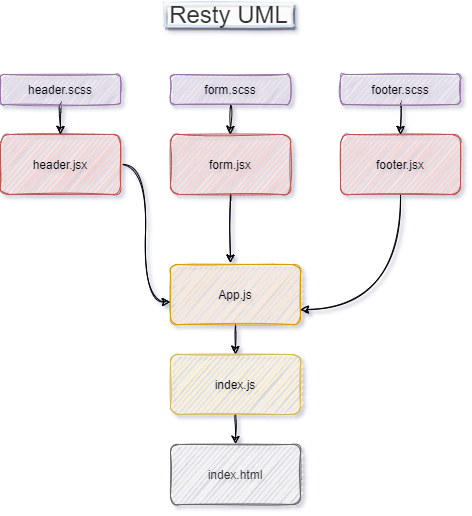

The diagram above was exported from draw.io. Its source (the exported page's mxGraphModel, read from the mxfile embedded in the PNG):
<mxGraphModel dx="1038" dy="547" grid="0" gridSize="10" guides="1" tooltips="1" connect="1" arrows="1" fold="1" page="1" pageScale="1" pageWidth="827" pageHeight="1169" math="0" shadow="1">
  <root>
    <mxCell id="0" />
    <mxCell id="1" parent="0" />
    <mxCell id="6DVgpbjEEhV9NSC0daGQ-12" style="edgeStyle=orthogonalEdgeStyle;orthogonalLoop=1;jettySize=auto;html=1;entryX=0;entryY=0.625;entryDx=0;entryDy=0;entryPerimeter=0;curved=1;sketch=1;" edge="1" parent="1" source="6DVgpbjEEhV9NSC0daGQ-1" target="6DVgpbjEEhV9NSC0daGQ-11">
      <mxGeometry relative="1" as="geometry" />
    </mxCell>
    <mxCell id="6DVgpbjEEhV9NSC0daGQ-1" value="header.jsx" style="whiteSpace=wrap;html=1;fillColor=#f8cecc;strokeColor=#b85450;sketch=1;rounded=1;" vertex="1" parent="1">
      <mxGeometry x="160" y="166" width="120" height="60" as="geometry" />
    </mxCell>
    <mxCell id="6DVgpbjEEhV9NSC0daGQ-23" style="edgeStyle=orthogonalEdgeStyle;orthogonalLoop=1;jettySize=auto;html=1;exitX=0.5;exitY=1;exitDx=0;exitDy=0;curved=1;sketch=1;" edge="1" parent="1" source="6DVgpbjEEhV9NSC0daGQ-2">
      <mxGeometry relative="1" as="geometry">
        <mxPoint x="390" y="294.6000061035156" as="targetPoint" />
      </mxGeometry>
    </mxCell>
    <mxCell id="6DVgpbjEEhV9NSC0daGQ-2" value="form.jsx" style="whiteSpace=wrap;html=1;fillColor=#f8cecc;strokeColor=#b85450;sketch=1;rounded=1;" vertex="1" parent="1">
      <mxGeometry x="330" y="166" width="120" height="60" as="geometry" />
    </mxCell>
    <mxCell id="6DVgpbjEEhV9NSC0daGQ-22" style="edgeStyle=orthogonalEdgeStyle;orthogonalLoop=1;jettySize=auto;html=1;exitX=0.5;exitY=1;exitDx=0;exitDy=0;entryX=1;entryY=0.75;entryDx=0;entryDy=0;curved=1;sketch=1;" edge="1" parent="1" source="6DVgpbjEEhV9NSC0daGQ-3" target="6DVgpbjEEhV9NSC0daGQ-11">
      <mxGeometry relative="1" as="geometry" />
    </mxCell>
    <mxCell id="6DVgpbjEEhV9NSC0daGQ-3" value="footer.jsx" style="whiteSpace=wrap;html=1;fillColor=#f8cecc;strokeColor=#b85450;sketch=1;rounded=1;" vertex="1" parent="1">
      <mxGeometry x="500" y="166" width="120" height="60" as="geometry" />
    </mxCell>
    <mxCell id="6DVgpbjEEhV9NSC0daGQ-9" style="edgeStyle=orthogonalEdgeStyle;orthogonalLoop=1;jettySize=auto;html=1;exitX=0.5;exitY=1;exitDx=0;exitDy=0;entryX=0.5;entryY=0;entryDx=0;entryDy=0;curved=1;sketch=1;" edge="1" parent="1" source="6DVgpbjEEhV9NSC0daGQ-4" target="6DVgpbjEEhV9NSC0daGQ-3">
      <mxGeometry relative="1" as="geometry">
        <mxPoint x="560" y="156" as="targetPoint" />
      </mxGeometry>
    </mxCell>
    <mxCell id="6DVgpbjEEhV9NSC0daGQ-4" value="footer.scss" style="whiteSpace=wrap;html=1;fillColor=#e1d5e7;strokeColor=#9673a6;sketch=1;rounded=1;" vertex="1" parent="1">
      <mxGeometry x="500" y="106" width="120" height="30" as="geometry" />
    </mxCell>
    <mxCell id="6DVgpbjEEhV9NSC0daGQ-8" style="edgeStyle=orthogonalEdgeStyle;orthogonalLoop=1;jettySize=auto;html=1;exitX=0.5;exitY=1;exitDx=0;exitDy=0;entryX=0.5;entryY=0;entryDx=0;entryDy=0;entryPerimeter=0;curved=1;sketch=1;" edge="1" parent="1" source="6DVgpbjEEhV9NSC0daGQ-5" target="6DVgpbjEEhV9NSC0daGQ-2">
      <mxGeometry relative="1" as="geometry">
        <mxPoint x="390" y="156" as="targetPoint" />
      </mxGeometry>
    </mxCell>
    <mxCell id="6DVgpbjEEhV9NSC0daGQ-5" value="form.scss" style="whiteSpace=wrap;html=1;fillColor=#e1d5e7;strokeColor=#9673a6;sketch=1;rounded=1;" vertex="1" parent="1">
      <mxGeometry x="330" y="106" width="120" height="30" as="geometry" />
    </mxCell>
    <mxCell id="6DVgpbjEEhV9NSC0daGQ-7" style="edgeStyle=orthogonalEdgeStyle;orthogonalLoop=1;jettySize=auto;html=1;exitX=0.5;exitY=1;exitDx=0;exitDy=0;entryX=0.5;entryY=0;entryDx=0;entryDy=0;curved=1;sketch=1;" edge="1" parent="1" source="6DVgpbjEEhV9NSC0daGQ-6" target="6DVgpbjEEhV9NSC0daGQ-1">
      <mxGeometry relative="1" as="geometry" />
    </mxCell>
    <mxCell id="6DVgpbjEEhV9NSC0daGQ-6" value="header.scss" style="whiteSpace=wrap;html=1;fillColor=#e1d5e7;strokeColor=#9673a6;sketch=1;rounded=1;" vertex="1" parent="1">
      <mxGeometry x="160" y="106" width="120" height="30" as="geometry" />
    </mxCell>
    <mxCell id="6DVgpbjEEhV9NSC0daGQ-20" style="edgeStyle=orthogonalEdgeStyle;orthogonalLoop=1;jettySize=auto;html=1;exitX=0.5;exitY=1;exitDx=0;exitDy=0;entryX=0.5;entryY=0;entryDx=0;entryDy=0;curved=1;sketch=1;" edge="1" parent="1" source="6DVgpbjEEhV9NSC0daGQ-11" target="6DVgpbjEEhV9NSC0daGQ-16">
      <mxGeometry relative="1" as="geometry" />
    </mxCell>
    <mxCell id="6DVgpbjEEhV9NSC0daGQ-11" value="App.js" style="whiteSpace=wrap;html=1;fillColor=#ffe6cc;strokeColor=#d79b00;sketch=1;rounded=1;" vertex="1" parent="1">
      <mxGeometry x="330" y="296" width="130" height="60" as="geometry" />
    </mxCell>
    <mxCell id="6DVgpbjEEhV9NSC0daGQ-21" style="edgeStyle=orthogonalEdgeStyle;orthogonalLoop=1;jettySize=auto;html=1;exitX=0.5;exitY=1;exitDx=0;exitDy=0;entryX=0.5;entryY=0;entryDx=0;entryDy=0;curved=1;sketch=1;" edge="1" parent="1" source="6DVgpbjEEhV9NSC0daGQ-16" target="6DVgpbjEEhV9NSC0daGQ-18">
      <mxGeometry relative="1" as="geometry" />
    </mxCell>
    <mxCell id="6DVgpbjEEhV9NSC0daGQ-16" value="index.js" style="whiteSpace=wrap;html=1;fillColor=#fff2cc;strokeColor=#d6b656;sketch=1;rounded=1;" vertex="1" parent="1">
      <mxGeometry x="330" y="386" width="130" height="60" as="geometry" />
    </mxCell>
    <mxCell id="6DVgpbjEEhV9NSC0daGQ-18" value="index.html" style="whiteSpace=wrap;html=1;fillColor=#f5f5f5;strokeColor=#666666;fontColor=#333333;sketch=1;rounded=1;" vertex="1" parent="1">
      <mxGeometry x="330" y="476" width="130" height="60" as="geometry" />
    </mxCell>
    <mxCell id="6DVgpbjEEhV9NSC0daGQ-24" value="&lt;font style=&quot;font-size: 24px&quot;&gt;Resty UML&lt;/font&gt;" style="text;html=1;align=center;verticalAlign=middle;resizable=0;points=[];autosize=1;strokeWidth=2;fillColor=#f5f5f5;fontColor=#333333;gradientColor=#ffffff;strokeColor=#D4E1F5;rounded=1;glass=1;shadow=1;sketch=1;arcSize=0;" vertex="1" parent="1">
      <mxGeometry x="324" y="35" width="128" height="22" as="geometry" />
    </mxCell>
  </root>
</mxGraphModel>